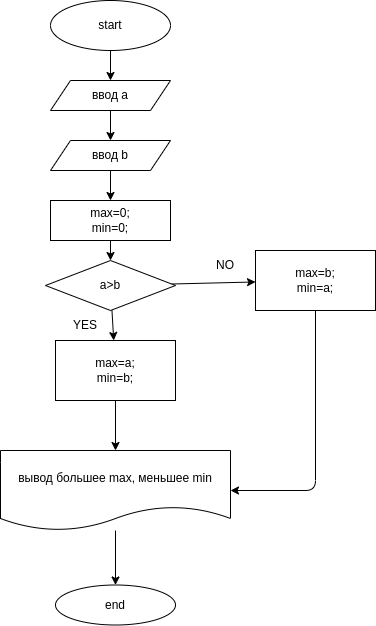

The diagram above was exported from draw.io. Its source (the exported page's mxGraphModel, read from the mxfile embedded in the PNG):
<mxGraphModel dx="569" dy="642" grid="1" gridSize="10" guides="1" tooltips="1" connect="1" arrows="1" fold="1" page="1" pageScale="1" pageWidth="827" pageHeight="1169" math="0" shadow="0">
  <root>
    <mxCell id="0" />
    <mxCell id="1" parent="0" />
    <mxCell id="32" style="edgeStyle=none;html=1;entryX=0.5;entryY=0;entryDx=0;entryDy=0;" parent="1" source="2" target="3" edge="1">
      <mxGeometry relative="1" as="geometry" />
    </mxCell>
    <mxCell id="2" value="start" style="ellipse;whiteSpace=wrap;html=1;" parent="1" vertex="1">
      <mxGeometry x="325" width="120" height="50" as="geometry" />
    </mxCell>
    <mxCell id="30" style="edgeStyle=none;html=1;entryX=0.5;entryY=0;entryDx=0;entryDy=0;" parent="1" source="3" target="7" edge="1">
      <mxGeometry relative="1" as="geometry" />
    </mxCell>
    <mxCell id="3" value="ввод a" style="shape=parallelogram;perimeter=parallelogramPerimeter;whiteSpace=wrap;html=1;fixedSize=1;" parent="1" vertex="1">
      <mxGeometry x="325" y="80" width="120" height="30" as="geometry" />
    </mxCell>
    <mxCell id="20" style="edgeStyle=none;html=1;entryX=1;entryY=0.5;entryDx=0;entryDy=0;" parent="1" source="4" target="35" edge="1">
      <mxGeometry relative="1" as="geometry">
        <Array as="points">
          <mxPoint x="590" y="490" />
        </Array>
        <mxPoint x="508.0799999999999" y="444" as="targetPoint" />
      </mxGeometry>
    </mxCell>
    <mxCell id="4" value="max=b;&lt;br&gt;min=a;" style="rounded=0;whiteSpace=wrap;html=1;fontFamily=Helvetica;fontSize=12;fontColor=default;align=center;strokeColor=default;fillColor=default;" parent="1" vertex="1">
      <mxGeometry x="530" y="250" width="120" height="60" as="geometry" />
    </mxCell>
    <mxCell id="18" value="" style="edgeStyle=none;html=1;" parent="1" source="5" target="6" edge="1">
      <mxGeometry relative="1" as="geometry" />
    </mxCell>
    <mxCell id="19" value="" style="edgeStyle=none;html=1;" parent="1" source="5" target="4" edge="1">
      <mxGeometry relative="1" as="geometry" />
    </mxCell>
    <mxCell id="5" value="a&amp;gt;b" style="rhombus;whiteSpace=wrap;html=1;" parent="1" vertex="1">
      <mxGeometry x="320" y="260" width="130" height="50" as="geometry" />
    </mxCell>
    <mxCell id="36" value="" style="edgeStyle=none;html=1;" edge="1" parent="1" source="6" target="35">
      <mxGeometry relative="1" as="geometry" />
    </mxCell>
    <mxCell id="6" value="max=a;&lt;br&gt;min=b;" style="rounded=0;whiteSpace=wrap;html=1;" parent="1" vertex="1">
      <mxGeometry x="330" y="340" width="120" height="60" as="geometry" />
    </mxCell>
    <mxCell id="23" value="" style="edgeStyle=none;html=1;" parent="1" source="7" target="9" edge="1">
      <mxGeometry relative="1" as="geometry" />
    </mxCell>
    <mxCell id="7" value="ввод b" style="shape=parallelogram;perimeter=parallelogramPerimeter;whiteSpace=wrap;html=1;fixedSize=1;" parent="1" vertex="1">
      <mxGeometry x="325" y="140" width="120" height="30" as="geometry" />
    </mxCell>
    <mxCell id="8" value="end" style="ellipse;whiteSpace=wrap;html=1;" parent="1" vertex="1">
      <mxGeometry x="330" y="584.5" width="120" height="40" as="geometry" />
    </mxCell>
    <mxCell id="21" value="" style="edgeStyle=none;html=1;" parent="1" source="9" target="5" edge="1">
      <mxGeometry relative="1" as="geometry" />
    </mxCell>
    <mxCell id="9" value="max=0;&lt;br&gt;min=0;" style="rounded=0;whiteSpace=wrap;html=1;" parent="1" vertex="1">
      <mxGeometry x="325" y="200" width="120" height="40" as="geometry" />
    </mxCell>
    <mxCell id="33" value="YES" style="text;html=1;strokeColor=none;fillColor=none;align=center;verticalAlign=middle;whiteSpace=wrap;rounded=0;" parent="1" vertex="1">
      <mxGeometry x="330" y="310" width="60" height="30" as="geometry" />
    </mxCell>
    <mxCell id="34" value="NO" style="text;html=1;strokeColor=none;fillColor=none;align=center;verticalAlign=middle;whiteSpace=wrap;rounded=0;" parent="1" vertex="1">
      <mxGeometry x="470" y="250" width="60" height="30" as="geometry" />
    </mxCell>
    <mxCell id="39" value="" style="edgeStyle=none;html=1;" edge="1" parent="1" source="35" target="8">
      <mxGeometry relative="1" as="geometry" />
    </mxCell>
    <mxCell id="35" value="вывод большее max, меньшее min" style="shape=document;whiteSpace=wrap;html=1;boundedLbl=1;" vertex="1" parent="1">
      <mxGeometry x="275" y="450" width="230" height="80" as="geometry" />
    </mxCell>
  </root>
</mxGraphModel>